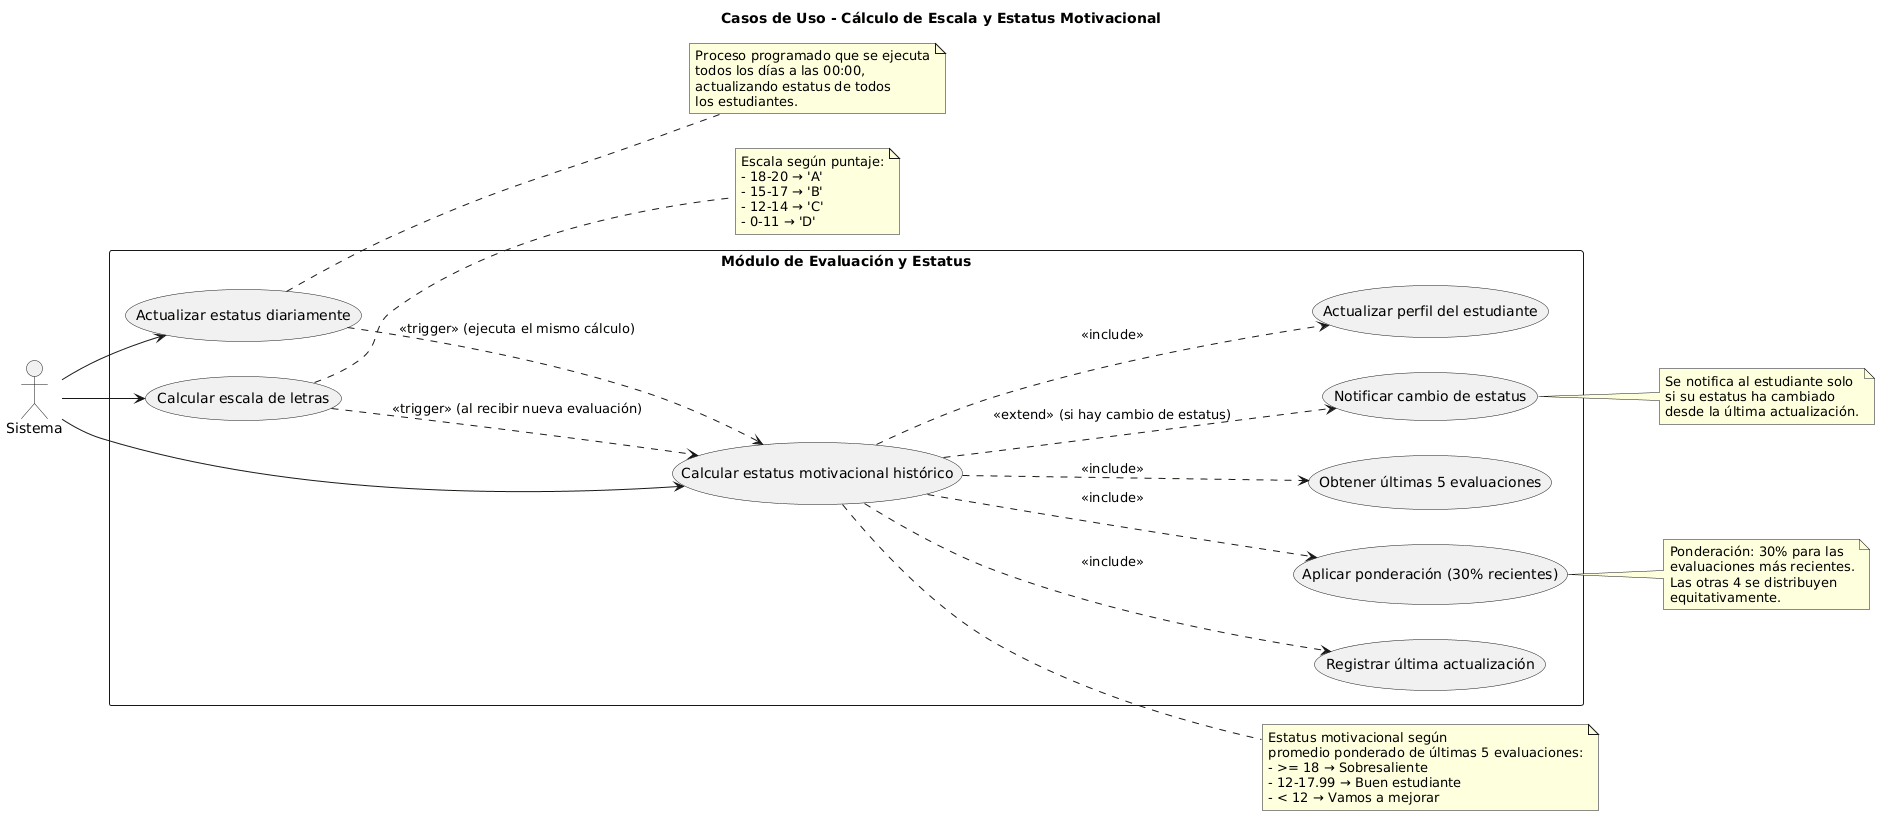

The diagram above was rendered by PlantUML. Its source (embedded in the PNG):
@startuml
title Casos de Uso - Cálculo de Escala y Estatus Motivacional

left to right direction
actor "Sistema" as S

rectangle "Módulo de Evaluación y Estatus" {
  usecase "Calcular escala de letras" as UC1
  usecase "Calcular estatus motivacional histórico" as UC2
  usecase "Actualizar estatus diariamente" as UC3
  usecase "Obtener últimas 5 evaluaciones" as UC4
  usecase "Aplicar ponderación (30% recientes)" as UC5
  usecase "Actualizar perfil del estudiante" as UC6
  usecase "Registrar última actualización" as UC7
  usecase "Notificar cambio de estatus" as UC8
}

S --> UC1
S --> UC2
S --> UC3

UC1 ..> UC2 : <<trigger>> (al recibir nueva evaluación)
UC2 ..> UC4 : <<include>>
UC2 ..> UC5 : <<include>>
UC2 ..> UC6 : <<include>>
UC2 ..> UC7 : <<include>>
UC2 ..> UC8 : <<extend>> (si hay cambio de estatus)
UC3 ..> UC2 : <<trigger>> (ejecuta el mismo cálculo)

note right of UC1
  Escala según puntaje:
  - 18-20 → 'A'
  - 15-17 → 'B'
  - 12-14 → 'C'
  - 0-11 → 'D'
end note

note right of UC2
  Estatus motivacional según 
  promedio ponderado de últimas 5 evaluaciones:
  - >= 18 → Sobresaliente
  - 12-17.99 → Buen estudiante
  - < 12 → Vamos a mejorar
end note

note right of UC5
  Ponderación: 30% para las
  evaluaciones más recientes.
  Las otras 4 se distribuyen 
  equitativamente.
end note

note right of UC3
  Proceso programado que se ejecuta
  todos los días a las 00:00,
  actualizando estatus de todos
  los estudiantes.
end note

note right of UC8
  Se notifica al estudiante solo
  si su estatus ha cambiado
  desde la última actualización.
end note
@enduml